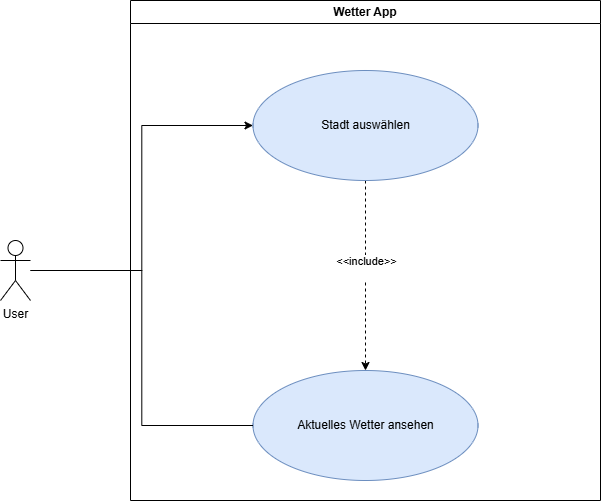

The diagram above was exported from draw.io. Its source (the exported page's mxGraphModel, read from the mxfile embedded in the PNG):
<mxGraphModel dx="1434" dy="1915" grid="1" gridSize="10" guides="1" tooltips="1" connect="1" arrows="1" fold="1" page="1" pageScale="1" pageWidth="827" pageHeight="1169" math="0" shadow="0">
  <root>
    <mxCell id="0" />
    <mxCell id="1" parent="0" />
    <mxCell id="rCpG2G2OygSE8_hQi3Ns-2" value="Wetter App" style="swimlane;whiteSpace=wrap;html=1;" vertex="1" parent="1">
      <mxGeometry x="190" y="-750" width="470" height="500" as="geometry" />
    </mxCell>
    <mxCell id="rCpG2G2OygSE8_hQi3Ns-14" style="edgeStyle=orthogonalEdgeStyle;rounded=0;orthogonalLoop=1;jettySize=auto;html=1;entryX=0.5;entryY=0;entryDx=0;entryDy=0;dashed=1;" edge="1" parent="rCpG2G2OygSE8_hQi3Ns-2" source="rCpG2G2OygSE8_hQi3Ns-3" target="rCpG2G2OygSE8_hQi3Ns-4">
      <mxGeometry relative="1" as="geometry" />
    </mxCell>
    <mxCell id="rCpG2G2OygSE8_hQi3Ns-15" value="&amp;lt;&amp;lt;include&amp;gt;&amp;gt;&lt;div&gt;&lt;br&gt;&lt;/div&gt;" style="edgeLabel;html=1;align=center;verticalAlign=middle;resizable=0;points=[];" vertex="1" connectable="0" parent="rCpG2G2OygSE8_hQi3Ns-14">
      <mxGeometry x="-0.0842" relative="1" as="geometry">
        <mxPoint as="offset" />
      </mxGeometry>
    </mxCell>
    <mxCell id="rCpG2G2OygSE8_hQi3Ns-3" value="Stadt auswählen" style="ellipse;whiteSpace=wrap;html=1;fillColor=#dae8fc;strokeColor=#6c8ebf;" vertex="1" parent="rCpG2G2OygSE8_hQi3Ns-2">
      <mxGeometry x="122.5" y="70" width="225" height="110" as="geometry" />
    </mxCell>
    <mxCell id="rCpG2G2OygSE8_hQi3Ns-4" value="Aktuelles Wetter ansehen" style="ellipse;whiteSpace=wrap;html=1;fillColor=#dae8fc;strokeColor=#6c8ebf;" vertex="1" parent="rCpG2G2OygSE8_hQi3Ns-2">
      <mxGeometry x="122.5" y="370" width="225" height="110" as="geometry" />
    </mxCell>
    <mxCell id="rCpG2G2OygSE8_hQi3Ns-7" style="edgeStyle=orthogonalEdgeStyle;rounded=0;orthogonalLoop=1;jettySize=auto;html=1;entryX=0;entryY=0.5;entryDx=0;entryDy=0;" edge="1" parent="1" source="rCpG2G2OygSE8_hQi3Ns-5" target="rCpG2G2OygSE8_hQi3Ns-3">
      <mxGeometry relative="1" as="geometry" />
    </mxCell>
    <mxCell id="rCpG2G2OygSE8_hQi3Ns-8" style="edgeStyle=orthogonalEdgeStyle;rounded=0;orthogonalLoop=1;jettySize=auto;html=1;entryX=0;entryY=0.5;entryDx=0;entryDy=0;endArrow=none;startFill=0;" edge="1" parent="1" source="rCpG2G2OygSE8_hQi3Ns-5" target="rCpG2G2OygSE8_hQi3Ns-4">
      <mxGeometry relative="1" as="geometry" />
    </mxCell>
    <mxCell id="rCpG2G2OygSE8_hQi3Ns-5" value="User" style="shape=umlActor;verticalLabelPosition=bottom;verticalAlign=top;html=1;outlineConnect=0;" vertex="1" parent="1">
      <mxGeometry x="60" y="-510" width="30" height="60" as="geometry" />
    </mxCell>
  </root>
</mxGraphModel>